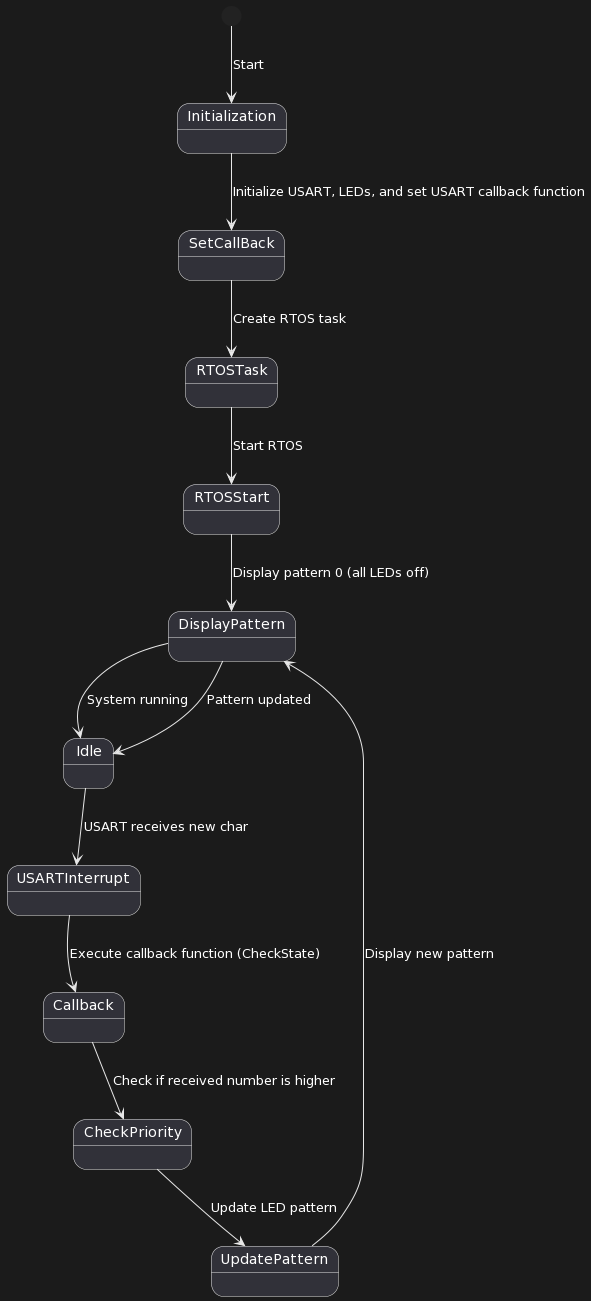

The diagram above was rendered by PlantUML. Its source (embedded in the PNG):
@startuml
[*] --> Initialization : Start
Initialization --> SetCallBack : Initialize USART, LEDs, and set USART callback function
SetCallBack --> RTOSTask : Create RTOS task
RTOSTask --> RTOSStart : Start RTOS
RTOSStart --> DisplayPattern : Display pattern 0 (all LEDs off)
DisplayPattern --> Idle : System running
Idle --> USARTInterrupt : USART receives new char
USARTInterrupt --> Callback : Execute callback function (CheckState)
Callback --> CheckPriority : Check if received number is higher
CheckPriority --> UpdatePattern : Update LED pattern
UpdatePattern --> DisplayPattern : Display new pattern
DisplayPattern --> Idle : Pattern updated
@enduml